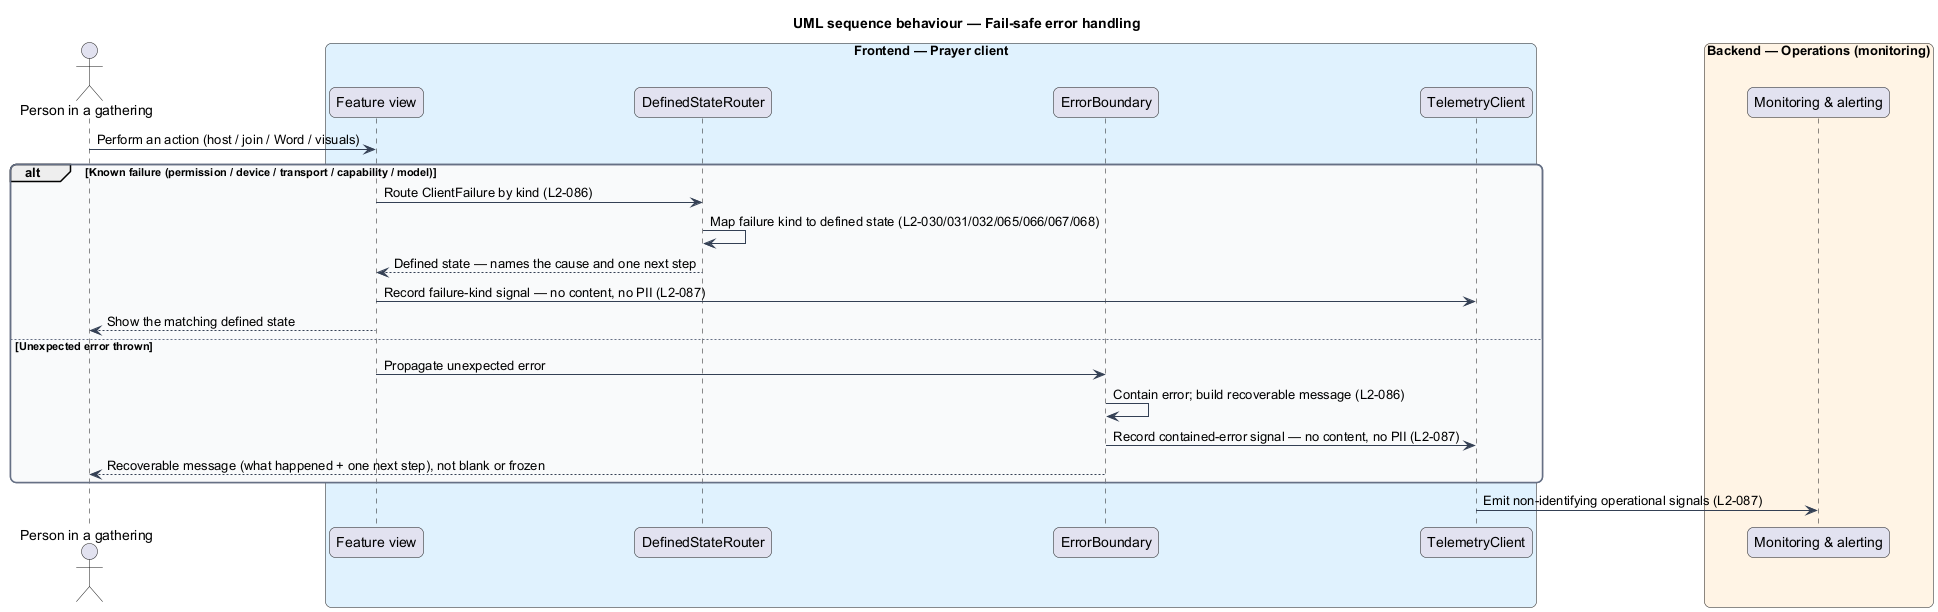

The diagram above was rendered by PlantUML. Its source (embedded in the PNG):
@startuml
title UML sequence behaviour — Fail-safe error handling
skinparam backgroundColor #FFFFFF
skinparam shadowing false
skinparam roundcorner 12
skinparam defaultFontName Arial
skinparam ArrowColor #344054
skinparam rectangle {
  BorderColor #344054
  FontColor #101828
}
skinparam package {
  BorderColor #667085
  FontColor #101828
  BackgroundColor #F9FAFB
}
actor "Person in a gathering" as person
box "Frontend — Prayer client" #E0F2FE
  participant "Feature view" as view
  participant "DefinedStateRouter" as router
  participant "ErrorBoundary" as boundary
  participant "TelemetryClient" as telemetry
end box
box "Backend — Operations (monitoring)" #FFF4E5
  participant "Monitoring & alerting" as mon
end box

person -> view : Perform an action (host / join / Word / visuals)
alt Known failure (permission / device / transport / capability / model)
  view -> router : Route ClientFailure by kind (L2-086)
  router -> router : Map failure kind to defined state (L2-030/031/032/065/066/067/068)
  router --> view : Defined state — names the cause and one next step
  view -> telemetry : Record failure-kind signal — no content, no PII (L2-087)
  view --> person : Show the matching defined state
else Unexpected error thrown
  view -> boundary : Propagate unexpected error
  boundary -> boundary : Contain error; build recoverable message (L2-086)
  boundary -> telemetry : Record contained-error signal — no content, no PII (L2-087)
  boundary --> person : Recoverable message (what happened + one next step), not blank or frozen
end
telemetry -> mon : Emit non-identifying operational signals (L2-087)
@enduml